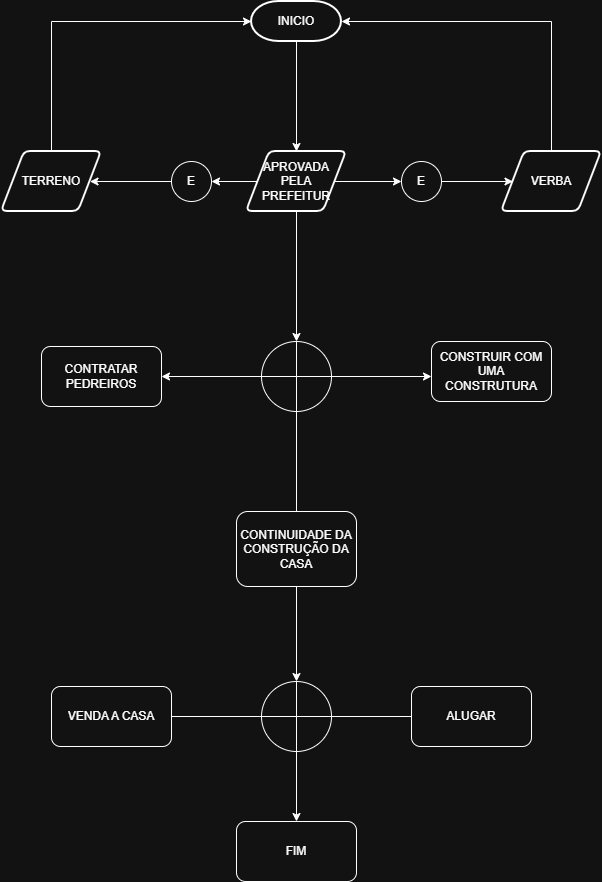

The diagram above was exported from draw.io. Its source (the exported page's mxGraphModel, read from the mxfile embedded in the PNG):
<mxGraphModel dx="954" dy="562" grid="1" gridSize="10" guides="1" tooltips="1" connect="1" arrows="1" fold="1" page="1" pageScale="1" pageWidth="827" pageHeight="1169" math="0" shadow="0">
  <root>
    <mxCell id="0" />
    <mxCell id="1" parent="0" />
    <mxCell id="prQclaLdEeCRs9eJ5oQT-87" edge="1" parent="1" source="prQclaLdEeCRs9eJ5oQT-81" style="edgeStyle=orthogonalEdgeStyle;rounded=0;orthogonalLoop=1;jettySize=auto;html=1;exitX=0.5;exitY=1;exitDx=0;exitDy=0;exitPerimeter=0;entryX=0.5;entryY=0;entryDx=0;entryDy=0;" target="prQclaLdEeCRs9eJ5oQT-83">
      <mxGeometry relative="1" as="geometry" />
    </mxCell>
    <mxCell id="prQclaLdEeCRs9eJ5oQT-81" parent="1" style="strokeWidth=2;html=1;shape=mxgraph.flowchart.terminator;whiteSpace=wrap;" value="INICIO" vertex="1">
      <mxGeometry height="40" width="90" x="360" y="70" as="geometry" />
    </mxCell>
    <mxCell id="prQclaLdEeCRs9eJ5oQT-92" edge="1" parent="1" source="prQclaLdEeCRs9eJ5oQT-83" style="edgeStyle=orthogonalEdgeStyle;rounded=0;orthogonalLoop=1;jettySize=auto;html=1;exitX=0;exitY=0.5;exitDx=0;exitDy=0;entryX=1;entryY=0.5;entryDx=0;entryDy=0;" target="prQclaLdEeCRs9eJ5oQT-91">
      <mxGeometry relative="1" as="geometry" />
    </mxCell>
    <mxCell id="prQclaLdEeCRs9eJ5oQT-103" edge="1" parent="1" source="prQclaLdEeCRs9eJ5oQT-83" style="edgeStyle=orthogonalEdgeStyle;rounded=0;orthogonalLoop=1;jettySize=auto;html=1;exitX=1;exitY=0.5;exitDx=0;exitDy=0;entryX=0;entryY=0.5;entryDx=0;entryDy=0;" target="prQclaLdEeCRs9eJ5oQT-88">
      <mxGeometry relative="1" as="geometry" />
    </mxCell>
    <mxCell id="prQclaLdEeCRs9eJ5oQT-83" parent="1" style="shape=parallelogram;html=1;strokeWidth=2;perimeter=parallelogramPerimeter;whiteSpace=wrap;rounded=1;arcSize=12;size=0.23;" value="APROVADA PELA PREFEITUR" vertex="1">
      <mxGeometry height="60" width="100" x="355" y="220" as="geometry" />
    </mxCell>
    <mxCell id="prQclaLdEeCRs9eJ5oQT-104" edge="1" parent="1" source="prQclaLdEeCRs9eJ5oQT-88" style="edgeStyle=orthogonalEdgeStyle;rounded=0;orthogonalLoop=1;jettySize=auto;html=1;exitX=1;exitY=0.5;exitDx=0;exitDy=0;" target="prQclaLdEeCRs9eJ5oQT-94">
      <mxGeometry relative="1" as="geometry" />
    </mxCell>
    <mxCell id="prQclaLdEeCRs9eJ5oQT-88" parent="1" style="ellipse;whiteSpace=wrap;html=1;" value="E" vertex="1">
      <mxGeometry height="40" width="40" x="510" y="230" as="geometry" />
    </mxCell>
    <mxCell id="prQclaLdEeCRs9eJ5oQT-95" edge="1" parent="1" source="prQclaLdEeCRs9eJ5oQT-91" style="edgeStyle=orthogonalEdgeStyle;rounded=0;orthogonalLoop=1;jettySize=auto;html=1;exitX=0;exitY=0.5;exitDx=0;exitDy=0;" target="prQclaLdEeCRs9eJ5oQT-93">
      <mxGeometry relative="1" as="geometry" />
    </mxCell>
    <mxCell id="prQclaLdEeCRs9eJ5oQT-91" parent="1" style="ellipse;whiteSpace=wrap;html=1;" value="E" vertex="1">
      <mxGeometry height="40" width="40" x="280" y="230" as="geometry" />
    </mxCell>
    <mxCell id="prQclaLdEeCRs9eJ5oQT-93" parent="1" style="shape=parallelogram;html=1;strokeWidth=2;perimeter=parallelogramPerimeter;whiteSpace=wrap;rounded=1;arcSize=12;size=0.23;" value="TERRENO" vertex="1">
      <mxGeometry height="60" width="100" x="110" y="220" as="geometry" />
    </mxCell>
    <mxCell id="prQclaLdEeCRs9eJ5oQT-94" parent="1" style="shape=parallelogram;html=1;strokeWidth=2;perimeter=parallelogramPerimeter;whiteSpace=wrap;rounded=1;arcSize=12;size=0.23;" value="VERBA" vertex="1">
      <mxGeometry height="60" width="100" x="610" y="220" as="geometry" />
    </mxCell>
    <mxCell id="prQclaLdEeCRs9eJ5oQT-97" edge="1" parent="1" source="prQclaLdEeCRs9eJ5oQT-94" style="edgeStyle=orthogonalEdgeStyle;rounded=0;orthogonalLoop=1;jettySize=auto;html=1;exitX=0.5;exitY=0;exitDx=0;exitDy=0;entryX=1;entryY=0.5;entryDx=0;entryDy=0;entryPerimeter=0;" target="prQclaLdEeCRs9eJ5oQT-81">
      <mxGeometry relative="1" as="geometry" />
    </mxCell>
    <mxCell id="prQclaLdEeCRs9eJ5oQT-98" edge="1" parent="1" source="prQclaLdEeCRs9eJ5oQT-93" style="edgeStyle=orthogonalEdgeStyle;rounded=0;orthogonalLoop=1;jettySize=auto;html=1;exitX=0.5;exitY=0;exitDx=0;exitDy=0;entryX=0;entryY=0.5;entryDx=0;entryDy=0;entryPerimeter=0;" target="prQclaLdEeCRs9eJ5oQT-81">
      <mxGeometry relative="1" as="geometry" />
    </mxCell>
    <mxCell id="prQclaLdEeCRs9eJ5oQT-105" edge="1" parent="1" source="prQclaLdEeCRs9eJ5oQT-102" style="edgeStyle=orthogonalEdgeStyle;rounded=0;orthogonalLoop=1;jettySize=auto;html=1;exitX=0;exitY=0.5;exitDx=0;exitDy=0;exitPerimeter=0;">
      <mxGeometry relative="1" as="geometry">
        <mxPoint x="270" y="445" as="targetPoint" />
      </mxGeometry>
    </mxCell>
    <mxCell id="prQclaLdEeCRs9eJ5oQT-106" edge="1" parent="1" source="prQclaLdEeCRs9eJ5oQT-102" style="edgeStyle=orthogonalEdgeStyle;rounded=0;orthogonalLoop=1;jettySize=auto;html=1;exitX=1;exitY=0.5;exitDx=0;exitDy=0;exitPerimeter=0;">
      <mxGeometry relative="1" as="geometry">
        <mxPoint x="540" y="445" as="targetPoint" />
      </mxGeometry>
    </mxCell>
    <mxCell id="prQclaLdEeCRs9eJ5oQT-107" edge="1" parent="1" source="prQclaLdEeCRs9eJ5oQT-102" style="edgeStyle=orthogonalEdgeStyle;rounded=0;orthogonalLoop=1;jettySize=auto;html=1;exitX=0.5;exitY=1;exitDx=0;exitDy=0;exitPerimeter=0;">
      <mxGeometry relative="1" as="geometry">
        <mxPoint x="405" y="590" as="targetPoint" />
      </mxGeometry>
    </mxCell>
    <mxCell id="prQclaLdEeCRs9eJ5oQT-102" parent="1" style="verticalLabelPosition=bottom;verticalAlign=top;html=1;shape=mxgraph.flowchart.summing_function;" value="" vertex="1">
      <mxGeometry height="70" width="70" x="370" y="410" as="geometry" />
    </mxCell>
    <mxCell id="prQclaLdEeCRs9eJ5oQT-113" edge="1" parent="1" source="prQclaLdEeCRs9eJ5oQT-83" style="edgeStyle=orthogonalEdgeStyle;rounded=0;orthogonalLoop=1;jettySize=auto;html=1;exitX=0.5;exitY=1;exitDx=0;exitDy=0;entryX=0.5;entryY=0;entryDx=0;entryDy=0;entryPerimeter=0;" target="prQclaLdEeCRs9eJ5oQT-102">
      <mxGeometry relative="1" as="geometry" />
    </mxCell>
    <mxCell id="prQclaLdEeCRs9eJ5oQT-116" parent="1" style="rounded=1;whiteSpace=wrap;html=1;" value="CONTRATAR PEDREIROS" vertex="1">
      <mxGeometry height="60" width="120" x="150" y="415" as="geometry" />
    </mxCell>
    <mxCell id="prQclaLdEeCRs9eJ5oQT-117" parent="1" style="rounded=1;whiteSpace=wrap;html=1;" value="CONSTRUIR COM UMA CONSTRUTURA" vertex="1">
      <mxGeometry height="60" width="120" x="540" y="410" as="geometry" />
    </mxCell>
    <mxCell id="prQclaLdEeCRs9eJ5oQT-118" parent="1" style="rounded=1;whiteSpace=wrap;html=1;" value="CONTINUIDADE DA CONSTRUÇÃO DA CASA" vertex="1">
      <mxGeometry height="75" width="120" x="345" y="580" as="geometry" />
    </mxCell>
    <mxCell id="prQclaLdEeCRs9eJ5oQT-126" edge="1" parent="1" source="prQclaLdEeCRs9eJ5oQT-120" style="edgeStyle=orthogonalEdgeStyle;rounded=0;orthogonalLoop=1;jettySize=auto;html=1;exitX=0;exitY=0.5;exitDx=0;exitDy=0;exitPerimeter=0;">
      <mxGeometry relative="1" as="geometry">
        <mxPoint x="250" y="785" as="targetPoint" />
      </mxGeometry>
    </mxCell>
    <mxCell id="prQclaLdEeCRs9eJ5oQT-127" edge="1" parent="1" source="prQclaLdEeCRs9eJ5oQT-120" style="edgeStyle=orthogonalEdgeStyle;rounded=0;orthogonalLoop=1;jettySize=auto;html=1;exitX=1;exitY=0.5;exitDx=0;exitDy=0;exitPerimeter=0;">
      <mxGeometry relative="1" as="geometry">
        <mxPoint x="530" y="785" as="targetPoint" />
      </mxGeometry>
    </mxCell>
    <mxCell id="prQclaLdEeCRs9eJ5oQT-133" edge="1" parent="1" source="prQclaLdEeCRs9eJ5oQT-120" style="edgeStyle=orthogonalEdgeStyle;rounded=0;orthogonalLoop=1;jettySize=auto;html=1;exitX=0.5;exitY=1;exitDx=0;exitDy=0;exitPerimeter=0;entryX=0.5;entryY=0;entryDx=0;entryDy=0;" target="prQclaLdEeCRs9eJ5oQT-130">
      <mxGeometry relative="1" as="geometry" />
    </mxCell>
    <mxCell id="prQclaLdEeCRs9eJ5oQT-120" parent="1" style="verticalLabelPosition=bottom;verticalAlign=top;html=1;shape=mxgraph.flowchart.summing_function;" value="" vertex="1">
      <mxGeometry height="70" width="70" x="370" y="750" as="geometry" />
    </mxCell>
    <mxCell id="prQclaLdEeCRs9eJ5oQT-129" parent="1" style="rounded=1;whiteSpace=wrap;html=1;" value="VENDA A CASA" vertex="1">
      <mxGeometry height="60" width="120" x="160" y="755" as="geometry" />
    </mxCell>
    <mxCell id="prQclaLdEeCRs9eJ5oQT-130" parent="1" style="rounded=1;whiteSpace=wrap;html=1;" value="FIM" vertex="1">
      <mxGeometry height="60" width="120" x="345" y="890" as="geometry" />
    </mxCell>
    <mxCell id="prQclaLdEeCRs9eJ5oQT-131" parent="1" style="rounded=1;whiteSpace=wrap;html=1;" value="ALUGAR" vertex="1">
      <mxGeometry height="60" width="120" x="520" y="755" as="geometry" />
    </mxCell>
    <mxCell id="prQclaLdEeCRs9eJ5oQT-132" edge="1" parent="1" source="prQclaLdEeCRs9eJ5oQT-118" style="edgeStyle=orthogonalEdgeStyle;rounded=0;orthogonalLoop=1;jettySize=auto;html=1;exitX=0.5;exitY=1;exitDx=0;exitDy=0;entryX=0.5;entryY=0;entryDx=0;entryDy=0;entryPerimeter=0;" target="prQclaLdEeCRs9eJ5oQT-120">
      <mxGeometry relative="1" as="geometry" />
    </mxCell>
  </root>
</mxGraphModel>